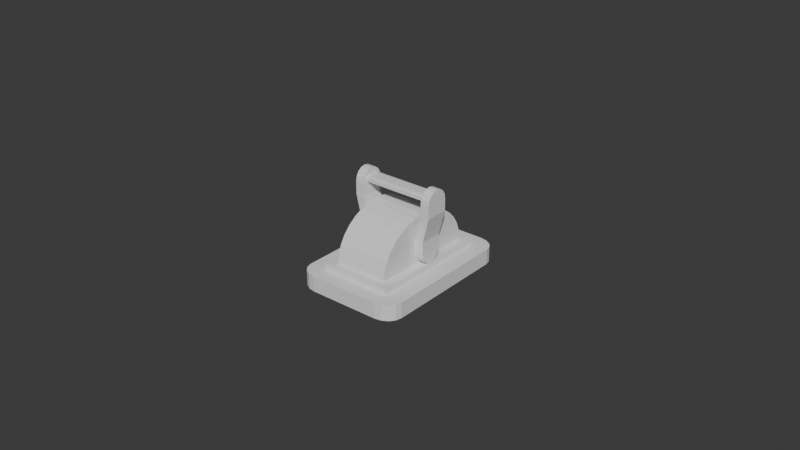 # Source: lever.blend  (saved by Blender 4.0.36; exported with 4.5.12 LTS)
import bpy
from mathutils import Matrix  # noqa: F401  (used for matrix-valued properties, if any)

bpy.ops.wm.read_factory_settings(use_empty=True)
scene = bpy.context.scene
scene.name = 'Scene'

# ---- collections
col_collection = bpy.data.collections.new('Collection'); scene.collection.children.link(col_collection)

# ---- world
world_world = bpy.data.worlds.new('World'); scene.world = world_world
world_world.use_nodes = True; world_world.node_tree.nodes.clear()
_N = world_world.node_tree.nodes; _L = world_world.node_tree.links
n0 = _N.new('ShaderNodeOutputWorld'); n0.name = 'World Output'; n0.location = (300, 300)
n1 = _N.new('ShaderNodeBackground'); n1.name = 'Background'; n1.location = (10, 300)
n1.inputs[0].default_value = (0.05088, 0.05088, 0.05088, 1.0)
_L.new(n1.outputs[0], n0.inputs[0])
n0.is_active_output = True
world_world.color = (0.05088, 0.05088, 0.05088)
world_world.use_sun_shadow = False
world_world.sun_shadow_jitter_overblur = 0.0

# ---- meshes
me_cube_001 = bpy.data.meshes.new('Cube.001')
me_cube_001.from_pydata([(0.0115, -0.025, 0.005), (0.01725, -0.02, 0.005), (0.0137, -0.02462, 0.005), (0.01557, -0.02354, 0.005), (0.01681, -0.02191, 0.005), (-0.01725, -0.02, 0.005), (-0.0115, -0.025, 0.005), (-0.01681, -0.02191, 0.005), (-0.01557, -0.02354, 0.005), (-0.0137, -0.02462, 0.005), (0.01725, -0.02, 4.657e-10), (0.0115, -0.025, 4.657e-10), (0.01681, -0.02191, 4.657e-10), (0.01557, -0.02354, 4.657e-10), (0.0137, -0.02462, 4.657e-10), (-0.0115, -0.025, 0.0), (-0.01725, -0.02, 0.0), (-0.0137, -0.02462, 0.0), (-0.01557, -0.02354, 0.0), (-0.01681, -0.02191, 0.0), (0.01725, 0.02, 0.005), (0.0115, 0.025, 0.005), (0.01681, 0.02191, 0.005), (0.01557, 0.02354, 0.005), (0.0137, 0.02462, 0.005), (-0.0115, 0.025, 0.005), (-0.01725, 0.02, 0.005), (-0.0137, 0.02462, 0.005), (-0.01557, 0.02354, 0.005), (-0.01681, 0.02191, 0.005), (0.0115, 0.025, 4.657e-10), (0.01725, 0.02, 4.657e-10), (0.0137, 0.02462, 4.657e-10), (0.01557, 0.02354, 4.657e-10), (0.01681, 0.02191, 4.657e-10), (-0.01725, 0.02, 0.0), (-0.0115, 0.025, 0.0), (-0.01681, 0.02191, 0.0), (-0.01557, 0.02354, 0.0), (-0.0137, 0.02462, 0.0), (0.0115, -0.02, 0.005), (0.0115, -0.02, 0.007), (-0.0115, -0.02, 0.005), (-0.0115, -0.02, 0.007), (0.0115, 0.02, 0.005), (0.0115, 0.02, 0.007), (-0.0115, 0.02, 0.005), (-0.0115, 0.02, 0.007), (-0.008625, -3.278e-10, 0.022), (0.008625, 3.278e-10, 0.022), (-0.008625, 0.003414, 0.02171), (0.008625, 0.003414, 0.02171), (-0.008625, 0.006697, 0.02086), (0.008625, 0.006697, 0.02086), (-0.008625, 0.009722, 0.01947), (0.008625, 0.009722, 0.01947), (-0.008625, 0.01237, 0.01761), (0.008625, 0.01237, 0.01761), (-0.008625, 0.01455, 0.01533), (0.008625, 0.01455, 0.01533), (-0.008625, 0.01617, 0.01274), (0.008625, 0.01617, 0.01274), (-0.008625, 0.01716, 0.009926), (0.008625, 0.01716, 0.009926), (-0.008625, 0.0175, 0.007), (0.008625, 0.0175, 0.007), (-0.008625, -0.0175, 0.007), (0.008625, -0.0175, 0.007), (-0.008625, -0.01716, 0.009926), (0.008625, -0.01716, 0.009926), (-0.008625, -0.01617, 0.01274), (0.008625, -0.01617, 0.01274), (-0.008625, -0.01455, 0.01533), (0.008625, -0.01455, 0.01533), (-0.008625, -0.01237, 0.01761), (0.008625, -0.01237, 0.01761), (-0.008625, -0.009722, 0.01947), (0.008625, -0.009722, 0.01947), (-0.008625, -0.006697, 0.02086), (0.008625, -0.006697, 0.02086), (-0.008625, -0.003414, 0.02171), (0.008625, -0.003414, 0.02171)], [], [(20, 22, 23, 24, 21, 25, 27, 28, 29, 26, 5, 7, 8, 9, 6, 0, 2, 3, 4, 1), (30, 36, 25, 21), (35, 16, 5, 26), (0, 6, 15, 11), (10, 12, 13, 14, 11, 15, 17, 18, 19, 16, 35, 37, 38, 39, 36, 30, 32, 33, 34, 31), (10, 1, 4, 12), (12, 4, 3, 13), (13, 3, 2, 14), (14, 2, 0, 11), (5, 16, 19, 7), (7, 19, 18, 8), (8, 18, 17, 9), (9, 17, 15, 6), (20, 31, 34, 22), (22, 34, 33, 23), (23, 33, 32, 24), (24, 32, 30, 21), (35, 26, 29, 37), (37, 29, 28, 38), (38, 28, 27, 39), (39, 27, 25, 36), (10, 31, 20, 1), (40, 41, 43, 42), (42, 43, 47, 46), (46, 47, 45, 44), (44, 45, 41, 40), (47, 43, 41, 45), (48, 49, 51, 50), (50, 51, 53, 52), (52, 53, 55, 54), (54, 55, 57, 56), (56, 57, 59, 58), (58, 59, 61, 60), (60, 61, 63, 62), (62, 63, 65, 64), (66, 67, 69, 68), (68, 69, 71, 70), (70, 71, 73, 72), (72, 73, 75, 74), (74, 75, 77, 76), (76, 77, 79, 78), (78, 79, 81, 80), (80, 81, 49, 48), (48, 50, 52, 54, 56, 58, 60, 62, 64, 66, 68, 70, 72, 74, 76, 78, 80), (51, 49, 81, 79, 77, 75, 73, 71, 69, 67, 65, 63, 61, 59, 57, 55, 53)])
_uv = me_cube_001.uv_layers.new(name='UVMap')
_uv.uv.foreach_set('vector', [0.375, 0.775, 0.3782, 0.7654, 0.3872, 0.7573, 0.4007, 0.7519, 0.4167, 0.75, 0.5833, 0.75, 0.5993, 0.7519, 0.6128, 0.7573, 0.6218, 0.7654, 0.625, 0.775, 0.625, 0.975, 0.6218, 0.9846, 0.6128, 0.9927, 0.5993, 0.9981, 0.5833, 1.0, 0.4167, 1.0, 0.4007, 0.9981, 0.3872, 0.9927, 0.3782, 0.9846, 0.375, 0.975, 0.4167, 0.5, 0.5833, 0.5, 0.5833, 0.75, 0.4167, 0.75, 0.65, 0.5, 0.85, 0.5, 0.85, 0.75, 0.65, 0.75, 0.4167, 0.0, 0.5833, 0.0, 0.5833, 0.25, 0.4167, 0.25, 0.375, 0.275, 0.3782, 0.2654, 0.3872, 0.2573, 0.4007, 0.2519, 0.4167, 0.25, 0.5833, 0.25, 0.5993, 0.2519, 0.6128, 0.2573, 0.6218, 0.2654, 0.625, 0.275, 0.625, 0.475, 0.6218, 0.4846, 0.6128, 0.4927, 0.5993, 0.4981, 0.5833, 0.5, 0.4167, 0.5, 0.4007, 0.4981, 0.3872, 0.4927, 0.3782, 0.4846, 0.375, 0.475, 0.15, 0.5, 0.15, 0.75, 0.1404, 0.75, 0.1404, 0.5, 0.1404, 0.5, 0.1404, 0.75, 0.125, 0.75, 0.125, 0.5, 0.375, 0.25, 0.375, 0.0, 0.4007, 0.0, 0.4007, 0.25, 0.4007, 0.25, 0.4007, 0.0, 0.4167, 0.0, 0.4167, 0.25, 0.85, 0.75, 0.85, 0.5, 0.8596, 0.5, 0.8596, 0.75, 0.8596, 0.75, 0.8596, 0.5, 0.875, 0.5, 0.875, 0.75, 0.625, 0.0, 0.625, 0.25, 0.5993, 0.25, 0.5993, 0.0, 0.5993, 0.0, 0.5993, 0.25, 0.5833, 0.25, 0.5833, 0.0, 0.35, 0.75, 0.35, 0.5, 0.3596, 0.5, 0.3596, 0.75, 0.3596, 0.75, 0.3596, 0.5, 0.375, 0.5, 0.375, 0.75, 0.375, 0.75, 0.375, 0.5, 0.4007, 0.5, 0.4007, 0.75, 0.4007, 0.75, 0.4007, 0.5, 0.4167, 0.5, 0.4167, 0.75, 0.65, 0.5, 0.65, 0.75, 0.6404, 0.75, 0.6404, 0.5, 0.6404, 0.5, 0.6404, 0.75, 0.625, 0.75, 0.625, 0.5, 0.625, 0.5, 0.625, 0.75, 0.5993, 0.75, 0.5993, 0.5, 0.5993, 0.5, 0.5993, 0.75, 0.5833, 0.75, 0.5833, 0.5, 0.15, 0.5, 0.35, 0.5, 0.35, 0.75, 0.15, 0.75, 0.375, 0.0, 0.625, 0.0, 0.625, 0.25, 0.375, 0.25, 0.375, 0.25, 0.625, 0.25, 0.625, 0.5, 0.375, 0.5, 0.375, 0.5, 0.625, 0.5, 0.625, 0.75, 0.375, 0.75, 0.375, 0.75, 0.625, 0.75, 0.625, 1.0, 0.375, 1.0, 0.625, 0.5, 0.875, 0.5, 0.875, 0.75, 0.625, 0.75, 1.0, 0.5, 1.0, 1.0, 0.9688, 1.0, 0.9688, 0.5, 0.9688, 0.5, 0.9688, 1.0, 0.9375, 1.0, 0.9375, 0.5, 0.9375, 0.5, 0.9375, 1.0, 0.9062, 1.0, 0.9062, 0.5, 0.9062, 0.5, 0.9062, 1.0, 0.875, 1.0, 0.875, 0.5, 0.875, 0.5, 0.875, 1.0, 0.8438, 1.0, 0.8438, 0.5, 0.8438, 0.5, 0.8438, 1.0, 0.8125, 1.0, 0.8125, 0.5, 0.8125, 0.5, 0.8125, 1.0, 0.7812, 1.0, 0.7812, 0.5, 0.7812, 0.5, 0.7812, 1.0, 0.75, 1.0, 0.75, 0.5, 0.25, 0.5, 0.25, 1.0, 0.2188, 1.0, 0.2188, 0.5, 0.2188, 0.5, 0.2188, 1.0, 0.1875, 1.0, 0.1875, 0.5, 0.1875, 0.5, 0.1875, 1.0, 0.1562, 1.0, 0.1562, 0.5, 0.1562, 0.5, 0.1562, 1.0, 0.125, 1.0, 0.125, 0.5, 0.125, 0.5, 0.125, 1.0, 0.09375, 1.0, 0.09375, 0.5, 0.09375, 0.5, 0.09375, 1.0, 0.0625, 1.0, 0.0625, 0.5, 0.0625, 0.5, 0.0625, 1.0, 0.03125, 1.0, 0.03125, 0.5, 0.03125, 0.5, 0.03125, 1.0, 0.0, 1.0, 0.0, 0.5, 0.0, 0.5, 0.9688, 0.5, 0.9375, 0.5, 0.9062, 0.5, 0.875, 0.5, 0.8438, 0.5, 0.8125, 0.5, 0.7812, 0.5, 0.75, 0.5, 0.25, 0.5, 0.2188, 0.5, 0.1875, 0.5, 0.1562, 0.5, 0.125, 0.5, 0.09375, 0.5, 0.0625, 0.5, 0.03125, 0.5, 0.9688, 1.0, 0.0, 1.0, 0.03125, 1.0, 0.0625, 1.0, 0.09375, 1.0, 0.125, 1.0, 0.1562, 1.0, 0.1875, 1.0, 0.2188, 1.0, 0.25, 1.0, 0.75, 1.0, 0.7812, 1.0, 0.8125, 1.0, 0.8438, 1.0, 0.875, 1.0, 0.9062, 1.0, 0.9375, 1.0])
me_cube_001.update()
me_cube_007 = bpy.data.meshes.new('Cube.007')
me_cube_007.from_pydata([(-0.008625, 0.00375, 0.004), (-0.01064, 0.00375, 0.012), (-0.01064, -0.00375, 0.012), (-0.008625, -0.00375, 0.004), (-0.01351, -0.00375, 0.012), (-0.0115, -0.00375, 0.004), (-0.01351, 0.00375, 0.012), (-0.0115, 0.00375, 0.004), (-0.008625, -6.557e-10, -0.004), (-0.008625, 0.00375, 0.0), (-0.008625, 0.001435, -0.003696), (-0.008625, 0.002652, -0.002828), (-0.008625, 0.003465, -0.001531), (-0.01064, 0.00375, 0.016), (-0.01064, -8.087e-10, 0.02), (-0.01064, 0.003465, 0.01753), (-0.01064, 0.002652, 0.01883), (-0.01064, 0.001435, 0.0197), (-0.008625, -0.00375, 0.0), (-0.008625, -6.557e-10, -0.004), (-0.008625, -0.003465, -0.001531), (-0.008625, -0.002652, -0.002828), (-0.008625, -0.001435, -0.003696), (-0.01064, -8.087e-10, 0.02), (-0.01064, -0.00375, 0.016), (-0.01064, -0.001435, 0.0197), (-0.01064, -0.002652, 0.01883), (-0.01064, -0.003465, 0.01753), (-0.0115, 0.00375, 0.0), (-0.0115, -8.742e-10, -0.004), (-0.0115, 0.003465, -0.001531), (-0.0115, 0.002652, -0.002828), (-0.0115, 0.001435, -0.003696), (-0.01351, -1.027e-09, 0.02), (-0.01351, 0.00375, 0.016), (-0.01351, 0.001435, 0.0197), (-0.01351, 0.002652, 0.01883), (-0.01351, 0.003465, 0.01753), (-0.0115, -8.742e-10, -0.004), (-0.0115, -0.00375, 0.0), (-0.0115, -0.001435, -0.003696), (-0.0115, -0.002652, -0.002828), (-0.0115, -0.003465, -0.001531), (-0.01351, -0.00375, 0.016), (-0.01351, -1.027e-09, 0.02), (-0.01351, -0.003465, 0.01753), (-0.01351, -0.002652, 0.01883), (-0.01351, -0.001435, 0.0197), (0.008625, -0.00375, 0.004), (0.01064, -0.00375, 0.012), (0.01064, 0.00375, 0.012), (0.008625, 0.00375, 0.004), (0.01351, 0.00375, 0.012), (0.0115, 0.00375, 0.004), (0.01351, -0.00375, 0.012), (0.0115, -0.00375, 0.004), (0.008625, 0.0, -0.004), (0.008625, -0.00375, 0.0), (0.008625, -0.001435, -0.003696), (0.008625, -0.002652, -0.002828), (0.008625, -0.003465, -0.001531), (0.01064, -0.00375, 0.016), (0.01064, 0.0, 0.02), (0.01064, -0.003465, 0.01753), (0.01064, -0.002652, 0.01883), (0.01064, -0.001435, 0.0197), (0.008625, 0.00375, 0.0), (0.008625, 0.0, -0.004), (0.008625, 0.003465, -0.001531), (0.008625, 0.002652, -0.002828), (0.008625, 0.001435, -0.003696), (0.01064, 0.0, 0.02), (0.01064, 0.00375, 0.016), (0.01064, 0.001435, 0.0197), (0.01064, 0.002652, 0.01883), (0.01064, 0.003465, 0.01753), (0.0115, -0.00375, 0.0), (0.0115, 0.0, -0.004), (0.0115, -0.003465, -0.001531), (0.0115, -0.002652, -0.002828), (0.0115, -0.001435, -0.003696), (0.01351, 0.0, 0.02), (0.01351, -0.00375, 0.016), (0.01351, -0.001435, 0.0197), (0.01351, -0.002652, 0.01883), (0.01351, -0.003465, 0.01753), (0.0115, 0.0, -0.004), (0.0115, 0.00375, 0.0), (0.0115, 0.001435, -0.003696), (0.0115, 0.002652, -0.002828), (0.0115, 0.003465, -0.001531), (0.01351, 0.00375, 0.016), (0.01351, 0.0, 0.02), (0.01351, 0.003465, 0.01753), (0.01351, 0.002652, 0.01883), (0.01351, 0.001435, 0.0197), (-0.01064, -0.0015, 0.016), (-0.01064, -0.0025, 0.0164), (-0.01064, -0.002207, 0.01612), (-0.01064, -0.0025, 0.0176), (-0.01064, -0.0015, 0.018), (-0.01064, -0.002207, 0.01788), (-0.01064, 0.0025, 0.0164), (-0.01064, 0.0015, 0.016), (-0.01064, 0.002207, 0.01612), (-0.01064, 0.0015, 0.018), (-0.01064, 0.0025, 0.0176), (-0.01064, 0.002207, 0.01788), (0.01064, -0.0025, 0.0164), (0.01064, -0.0015, 0.016), (0.01064, -0.002207, 0.01612), (0.01064, -0.0015, 0.018), (0.01064, -0.0025, 0.0176), (0.01064, -0.002207, 0.01788), (0.01064, 0.0015, 0.016), (0.01064, 0.0025, 0.0164), (0.01064, 0.002207, 0.01612), (0.01064, 0.0025, 0.0176), (0.01064, 0.0015, 0.018), (0.01064, 0.002207, 0.01788)], [], [(44, 23, 14, 33), (38, 40, 41, 42, 39, 5, 7, 28, 30, 31, 32, 29), (1, 13, 15, 16, 17, 14, 23, 25, 26, 27, 24, 2), (28, 7, 0, 9), (18, 3, 5, 39), (6, 34, 13, 1), (7, 6, 1, 0), (4, 43, 45, 46, 47, 44, 33, 35, 36, 37, 34, 6), (5, 4, 6, 7), (2, 24, 43, 4), (3, 2, 4, 5), (19, 38, 29, 8), (0, 1, 2, 3), (38, 19, 22, 40), (40, 22, 21, 41), (41, 21, 20, 42), (42, 20, 18, 39), (23, 44, 47, 25), (25, 47, 46, 26), (26, 46, 45, 27), (27, 45, 43, 24), (8, 29, 32, 10), (10, 32, 31, 11), (11, 31, 30, 12), (12, 30, 28, 9), (33, 14, 17, 35), (35, 17, 16, 36), (36, 16, 15, 37), (37, 15, 13, 34), (8, 10, 11, 12, 9, 0, 3, 18, 20, 21, 22, 19), (92, 71, 62, 81), (86, 88, 89, 90, 87, 53, 55, 76, 78, 79, 80, 77), (49, 61, 63, 64, 65, 62, 71, 73, 74, 75, 72, 50), (76, 55, 48, 57), (66, 51, 53, 87), (54, 82, 61, 49), (55, 54, 49, 48), (52, 91, 93, 94, 95, 92, 81, 83, 84, 85, 82, 54), (53, 52, 54, 55), (50, 72, 91, 52), (51, 50, 52, 53), (67, 86, 77, 56), (48, 49, 50, 51), (86, 67, 70, 88), (88, 70, 69, 89), (89, 69, 68, 90), (90, 68, 66, 87), (71, 92, 95, 73), (73, 95, 94, 74), (74, 94, 93, 75), (75, 93, 91, 72), (56, 77, 80, 58), (58, 80, 79, 59), (59, 79, 78, 60), (60, 78, 76, 57), (81, 62, 65, 83), (83, 65, 64, 84), (84, 64, 63, 85), (85, 63, 61, 82), (56, 58, 59, 60, 57, 48, 51, 66, 68, 69, 70, 67), (108, 112, 99, 97), (118, 105, 100, 111), (102, 106, 117, 115), (114, 103, 104, 116), (116, 104, 102, 115), (105, 118, 119, 107), (107, 119, 117, 106), (96, 109, 110, 98), (98, 110, 108, 97), (111, 100, 101, 113), (113, 101, 99, 112), (103, 114, 109, 96)])
_uv = me_cube_007.uv_layers.new(name='UVMap')
_uv.uv.foreach_set('vector', [0.625, 0.625, 0.875, 0.625, 0.875, 0.625, 0.625, 0.625, 0.375, 0.625, 0.3782, 0.5772, 0.3872, 0.5366, 0.4007, 0.5095, 0.4167, 0.5, 0.4583, 0.5, 0.4583, 0.75, 0.4167, 0.75, 0.4007, 0.7405, 0.3872, 0.7134, 0.3782, 0.6728, 0.375, 0.625, 0.5417, 0.0, 0.5833, 0.0, 0.5993, 0.009515, 0.6128, 0.03661, 0.6218, 0.07716, 0.625, 0.125, 0.625, 0.125, 0.6218, 0.1728, 0.6128, 0.2134, 0.5993, 0.2405, 0.5833, 0.25, 0.5417, 0.25, 0.4167, 0.75, 0.4583, 0.75, 0.4583, 1.0, 0.4167, 1.0, 0.4167, 0.25, 0.4583, 0.25, 0.4583, 0.5, 0.4167, 0.5, 0.5417, 0.75, 0.5833, 0.75, 0.5833, 1.0, 0.5417, 1.0, 0.4583, 0.75, 0.5417, 0.75, 0.5417, 1.0, 0.4583, 1.0, 0.5417, 0.5, 0.5833, 0.5, 0.5993, 0.5095, 0.6128, 0.5366, 0.6218, 0.5772, 0.625, 0.625, 0.625, 0.625, 0.6218, 0.6728, 0.6128, 0.7134, 0.5993, 0.7405, 0.5833, 0.75, 0.5417, 0.75, 0.4583, 0.5, 0.5417, 0.5, 0.5417, 0.75, 0.4583, 0.75, 0.5417, 0.25, 0.5833, 0.25, 0.5833, 0.5, 0.5417, 0.5, 0.4583, 0.25, 0.5417, 0.25, 0.5417, 0.5, 0.4583, 0.5, 0.125, 0.625, 0.375, 0.625, 0.375, 0.625, 0.125, 0.625, 0.4583, 0.0, 0.5417, 0.0, 0.5417, 0.25, 0.4583, 0.25, 0.375, 0.625, 0.125, 0.625, 0.125, 0.5772, 0.375, 0.5772, 0.375, 0.5772, 0.125, 0.5772, 0.125, 0.5, 0.375, 0.5, 0.375, 0.5, 0.375, 0.25, 0.4007, 0.25, 0.4007, 0.5, 0.4007, 0.5, 0.4007, 0.25, 0.4167, 0.25, 0.4167, 0.5, 0.875, 0.625, 0.625, 0.625, 0.625, 0.5772, 0.875, 0.5772, 0.875, 0.5772, 0.625, 0.5772, 0.625, 0.5, 0.875, 0.5, 0.625, 0.25, 0.625, 0.5, 0.5993, 0.5, 0.5993, 0.25, 0.5993, 0.25, 0.5993, 0.5, 0.5833, 0.5, 0.5833, 0.25, 0.125, 0.625, 0.375, 0.625, 0.375, 0.6728, 0.125, 0.6728, 0.125, 0.6728, 0.375, 0.6728, 0.375, 0.75, 0.125, 0.75, 0.375, 1.0, 0.375, 0.75, 0.4007, 0.75, 0.4007, 1.0, 0.4007, 1.0, 0.4007, 0.75, 0.4167, 0.75, 0.4167, 1.0, 0.625, 0.625, 0.875, 0.625, 0.875, 0.6728, 0.625, 0.6728, 0.625, 0.6728, 0.875, 0.6728, 0.875, 0.75, 0.625, 0.75, 0.625, 0.75, 0.625, 1.0, 0.5993, 1.0, 0.5993, 0.75, 0.5993, 0.75, 0.5993, 1.0, 0.5833, 1.0, 0.5833, 0.75, 0.375, 0.125, 0.3782, 0.07716, 0.3872, 0.03661, 0.4007, 0.009515, 0.4167, 0.0, 0.4583, 0.0, 0.4583, 0.25, 0.4167, 0.25, 0.4007, 0.2405, 0.3872, 0.2134, 0.3782, 0.1728, 0.375, 0.125, 0.625, 0.625, 0.875, 0.625, 0.875, 0.625, 0.625, 0.625, 0.375, 0.625, 0.3782, 0.5772, 0.3872, 0.5366, 0.4007, 0.5095, 0.4167, 0.5, 0.4583, 0.5, 0.4583, 0.75, 0.4167, 0.75, 0.4007, 0.7405, 0.3872, 0.7134, 0.3782, 0.6728, 0.375, 0.625, 0.5417, 0.0, 0.5833, 0.0, 0.5993, 0.009515, 0.6128, 0.03661, 0.6218, 0.07716, 0.625, 0.125, 0.625, 0.125, 0.6218, 0.1728, 0.6128, 0.2134, 0.5993, 0.2405, 0.5833, 0.25, 0.5417, 0.25, 0.4167, 0.75, 0.4583, 0.75, 0.4583, 1.0, 0.4167, 1.0, 0.4167, 0.25, 0.4583, 0.25, 0.4583, 0.5, 0.4167, 0.5, 0.5417, 0.75, 0.5833, 0.75, 0.5833, 1.0, 0.5417, 1.0, 0.4583, 0.75, 0.5417, 0.75, 0.5417, 1.0, 0.4583, 1.0, 0.5417, 0.5, 0.5833, 0.5, 0.5993, 0.5095, 0.6128, 0.5366, 0.6218, 0.5772, 0.625, 0.625, 0.625, 0.625, 0.6218, 0.6728, 0.6128, 0.7134, 0.5993, 0.7405, 0.5833, 0.75, 0.5417, 0.75, 0.4583, 0.5, 0.5417, 0.5, 0.5417, 0.75, 0.4583, 0.75, 0.5417, 0.25, 0.5833, 0.25, 0.5833, 0.5, 0.5417, 0.5, 0.4583, 0.25, 0.5417, 0.25, 0.5417, 0.5, 0.4583, 0.5, 0.125, 0.625, 0.375, 0.625, 0.375, 0.625, 0.125, 0.625, 0.4583, 0.0, 0.5417, 0.0, 0.5417, 0.25, 0.4583, 0.25, 0.375, 0.625, 0.125, 0.625, 0.125, 0.5772, 0.375, 0.5772, 0.375, 0.5772, 0.125, 0.5772, 0.125, 0.5, 0.375, 0.5, 0.375, 0.5, 0.375, 0.25, 0.4007, 0.25, 0.4007, 0.5, 0.4007, 0.5, 0.4007, 0.25, 0.4167, 0.25, 0.4167, 0.5, 0.875, 0.625, 0.625, 0.625, 0.625, 0.5772, 0.875, 0.5772, 0.875, 0.5772, 0.625, 0.5772, 0.625, 0.5, 0.875, 0.5, 0.625, 0.25, 0.625, 0.5, 0.5993, 0.5, 0.5993, 0.25, 0.5993, 0.25, 0.5993, 0.5, 0.5833, 0.5, 0.5833, 0.25, 0.125, 0.625, 0.375, 0.625, 0.375, 0.6728, 0.125, 0.6728, 0.125, 0.6728, 0.375, 0.6728, 0.375, 0.75, 0.125, 0.75, 0.375, 1.0, 0.375, 0.75, 0.4007, 0.75, 0.4007, 1.0, 0.4007, 1.0, 0.4007, 0.75, 0.4167, 0.75, 0.4167, 1.0, 0.625, 0.625, 0.875, 0.625, 0.875, 0.6728, 0.625, 0.6728, 0.625, 0.6728, 0.875, 0.6728, 0.875, 0.75, 0.625, 0.75, 0.625, 0.75, 0.625, 1.0, 0.5993, 1.0, 0.5993, 0.75, 0.5993, 0.75, 0.5993, 1.0, 0.5833, 1.0, 0.5833, 0.75, 0.375, 0.125, 0.3782, 0.07716, 0.3872, 0.03661, 0.4007, 0.009515, 0.4167, 0.0, 0.4583, 0.0, 0.4583, 0.25, 0.4167, 0.25, 0.4007, 0.2405, 0.3872, 0.2134, 0.3782, 0.1728, 0.375, 0.125, 0.425, 0.75, 0.575, 0.75, 0.575, 1.0, 0.425, 1.0, 0.625, 0.55, 0.875, 0.55, 0.875, 0.7, 0.625, 0.7, 0.425, 0.25, 0.575, 0.25, 0.575, 0.5, 0.425, 0.5, 0.375, 0.55, 0.125, 0.55, 0.125, 0.5, 0.375, 0.5, 0.375, 0.5, 0.375, 0.25, 0.425, 0.25, 0.425, 0.5, 0.875, 0.55, 0.625, 0.55, 0.625, 0.5, 0.875, 0.5, 0.625, 0.25, 0.625, 0.5, 0.575, 0.5, 0.575, 0.25, 0.125, 0.7, 0.375, 0.7, 0.375, 0.75, 0.125, 0.75, 0.375, 1.0, 0.375, 0.75, 0.425, 0.75, 0.425, 1.0, 0.625, 0.7, 0.875, 0.7, 0.875, 0.75, 0.625, 0.75, 0.625, 0.75, 0.625, 1.0, 0.575, 1.0, 0.575, 0.75, 0.125, 0.55, 0.375, 0.55, 0.375, 0.7, 0.125, 0.7])
me_cube_007.update()

# ---- objects
ob_base = bpy.data.objects.new('Base', me_cube_001)
ob_handle = bpy.data.objects.new('Handle', me_cube_007)

# ---- transforms, parenting, visibility, modifiers, constraints
ob_base.location = (0.0, 0.0, 0.0)
ob_handle.location = (0.0, 0.0, 0.011)

# ---- collection membership
col_collection.objects.link(ob_base)
col_collection.objects.link(ob_handle)

# ---- scene / render settings (as saved in the file)
scene.frame_start = 1; scene.frame_end = 250; scene.frame_set(109)
scene.render.engine = 'BLENDER_EEVEE_NEXT'
scene.cycles.sampling_pattern = 'TABULATED_SOBOL'
bpy.context.view_layer.update()

# ---- added for rendering (the .blend has no active camera and no usable light): camera, sun
cam_auto = bpy.data.cameras.new('AutoCamera')
cam_auto.lens = 50.0
cam_auto.sensor_width = 36.0
cam_auto.clip_end = 1000.0
ob_auto_camera = bpy.data.objects.new('AutoCamera', cam_auto)
scene.collection.objects.link(ob_auto_camera)
ob_auto_camera.location = (0.185045, -0.222054, 0.163536)
ob_auto_camera.rotation_euler = (1.09748, -7.21219e-08, 0.694738)
scene.camera = ob_auto_camera
light_auto_sun = bpy.data.lights.new('AutoSun', 'SUN')
light_auto_sun.energy = 3.0
light_auto_sun.angle = 0.0523599
ob_auto_sun = bpy.data.objects.new('AutoSun', light_auto_sun)
scene.collection.objects.link(ob_auto_sun)
ob_auto_sun.rotation_euler = (0.872665, 0.174533, 0.523599)
bpy.context.view_layer.update()
